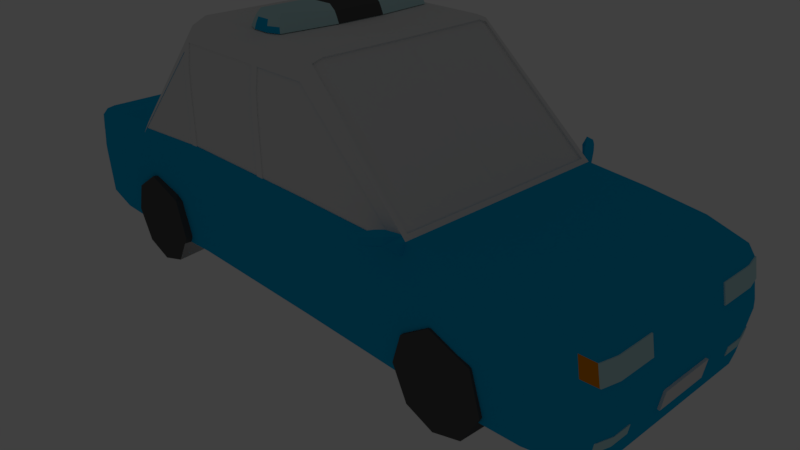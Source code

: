 # Source: police.blend  (saved by Blender 2.79.0; exported with 4.5.12 LTS)
import bpy
from mathutils import Matrix  # noqa: F401  (used for matrix-valued properties, if any)

bpy.ops.wm.read_factory_settings(use_empty=True)
scene = bpy.context.scene
scene.name = 'Scene'

# ---- collections
col_collection_1 = bpy.data.collections.new('Collection 1'); scene.collection.children.link(col_collection_1)

# ---- materials (node trees are filled in below, after node groups)
mat_color_car2_lightblue = bpy.data.materials.new('color_car2_lightblue')
mat_color_car2_lightblue.alpha_threshold = 0.0
mat_color_car2_lightblue.use_transparent_shadow = False
mat_color_car2_lightblue.diffuse_color = (0.0, 0.4499, 0.8, 1.0)
mat_color_car2_lightblue.roughness = 0.5
mat_color_car2_lightblue.line_color = (0.0, 0.0, 0.0, 1.0)
mat_color_car2_frontlight = bpy.data.materials.new('color_car2_frontlight')
mat_color_car2_frontlight.alpha_threshold = 0.0
mat_color_car2_frontlight.use_transparent_shadow = False
mat_color_car2_frontlight.diffuse_color = (0.5206, 0.7771, 0.8, 1.0)
mat_color_car2_frontlight.roughness = 0.5
mat_color_car2_frontlight.specular_intensity = 1.0
mat_color_car2_licenseplate = bpy.data.materials.new('color_car2_licenseplate')
mat_color_car2_licenseplate.alpha_threshold = 0.0
mat_color_car2_licenseplate.use_transparent_shadow = False
mat_color_car2_licenseplate.roughness = 0.5
mat_color_car2_windows = bpy.data.materials.new('color_car2_windows')
mat_color_car2_windows.alpha_threshold = 0.0
mat_color_car2_windows.use_transparent_shadow = False
mat_color_car2_windows.specular_color = (0.1495, 0.2351, 1.0)
mat_color_car2_windows.roughness = 0.5
mat_color_car2_licenseplates = bpy.data.materials.new('color_car2_licenseplates')
mat_color_car2_licenseplates.alpha_threshold = 0.0
mat_color_car2_licenseplates.use_transparent_shadow = False
mat_color_car2_licenseplates.roughness = 0.5
mat_color_car2_backlights = bpy.data.materials.new('color_car2_backlights')
mat_color_car2_backlights.alpha_threshold = 0.0
mat_color_car2_backlights.use_transparent_shadow = False
mat_color_car2_backlights.diffuse_color = (0.8, 0.2534, 0.0, 1.0)
mat_color_car2_backlights.roughness = 0.5
mat_color_car2_policeroof = bpy.data.materials.new('color_car2_policeroof')
mat_color_car2_policeroof.alpha_threshold = 0.0
mat_color_car2_policeroof.use_transparent_shadow = False
mat_color_car2_policeroof.roughness = 0.5
mat_color_car2_policeroof.specular_intensity = 0.5435
mat_police_lights_mid = bpy.data.materials.new('police_lights_mid')
mat_police_lights_mid.alpha_threshold = 0.0
mat_police_lights_mid.use_transparent_shadow = False
mat_police_lights_mid.diffuse_color = (0.09306, 0.09306, 0.09306, 1.0)
mat_police_lights_mid.roughness = 0.5
mat_material_002 = bpy.data.materials.new('Material.002')
mat_material_002.alpha_threshold = 0.0
mat_material_002.use_transparent_shadow = False
mat_material_002.diffuse_color = (0.09306, 0.09306, 0.09306, 1.0)
mat_material_002.roughness = 0.5
mat_material_003 = bpy.data.materials.new('Material.003')
mat_material_003.alpha_threshold = 0.0
mat_material_003.use_transparent_shadow = False
mat_material_003.diffuse_color = (0.09306, 0.09306, 0.09306, 1.0)
mat_material_003.roughness = 0.5
mat_material = bpy.data.materials.new('Material')
mat_material.alpha_threshold = 0.0
mat_material.use_transparent_shadow = False
mat_material.diffuse_color = (0.09306, 0.09306, 0.09306, 1.0)
mat_material.roughness = 0.5
mat_material_001 = bpy.data.materials.new('Material.001')
mat_material_001.alpha_threshold = 0.0
mat_material_001.use_transparent_shadow = False
mat_material_001.diffuse_color = (0.09306, 0.09306, 0.09306, 1.0)
mat_material_001.roughness = 0.5

# ---- material node trees

# ---- world
world_world = bpy.data.worlds.new('World'); scene.world = world_world
world_world.color = (0.05088, 0.05088, 0.05088)
world_world.use_sun_shadow = False
world_world.sun_shadow_jitter_overblur = 0.0
world_world.cycles.sampling_method = 'MANUAL'

# ---- cameras
cam_camera = bpy.data.cameras.new('Camera')
cam_camera.clip_end = 100.0
cam_camera.lens = 35.0
cam_camera.sensor_width = 32.0
cam_camera.sensor_height = 18.0
cam_camera.ortho_scale = 7.314
cam_camera.dof.focus_distance = 0.0
cam_camera.dof.aperture_fstop = 128.0

# ---- lights
light_lamp = bpy.data.lights.new('Lamp', 'POINT')
light_lamp.transmission_factor = 0.0
light_lamp.cutoff_distance = 30.0
light_lamp.energy = 100.0
light_lamp.shadow_buffer_clip_start = 1.001
light_lamp.shadow_soft_size = 0.1
light_lamp.shadow_maximum_resolution = 0.006
light_lamp.use_absolute_resolution = True

# ---- meshes
me_cube = bpy.data.meshes.new('Cube')
me_cube.from_pydata([(-4.012, 1.386, 1.29), (4.241, 1.327, 1.298), (-4.052, 1.436, 0.02532), (4.326, 1.327, 0.03065), (-4.06, 1.256, 1.29), (-3.425, 1.469, 1.382), (-2.664, 1.469, 1.448), (-1.442, 1.371, 2.921), (-0.5667, 1.371, 2.921), (0.6072, 1.371, 2.921), (2.19, 1.452, 1.523), (2.951, 1.467, 1.459), (3.712, 1.425, 1.394), (-4.059, 1.436, 1.201), (-4.077, 1.436, 1.083), (-4.094, 1.436, 0.9641), (-4.111, 1.436, 0.8455), (-4.129, 1.436, 0.7268), (-4.124, 1.436, 0.6204), (-4.109, 1.436, 0.5014), (-4.095, 1.436, 0.3824), (-4.081, 1.436, 0.2634), (-4.066, 1.436, 0.1443), (4.289, 1.109, 1.298), (4.289, 0.8629, 1.298), (4.289, 0.4931, 1.298), (4.324, 1.327, 1.181), (4.346, 1.327, 1.065), (4.369, 1.327, 0.9486), (4.391, 1.327, 0.8323), (4.413, 1.327, 0.7159), (4.418, 1.327, 0.6158), (4.399, 1.327, 0.4988), (4.381, 1.327, 0.3817), (4.363, 1.327, 0.2647), (4.344, 1.327, 0.1477), (-4.1, 0.2806, 0.01215), (-4.1, 0.7014, 0.01215), (-4.1, 0.982, 0.01215), (-4.1, 1.263, 0.01215), (-3.425, 1.543, 0.01434), (3.712, 1.466, 0.0208), (4.373, 1.109, 0.01361), (4.373, 0.5547, 0.01361), (4.372, 1.109, 1.181), (4.372, 0.6163, 1.181), (4.372, 0.3698, 1.181), (4.394, 0.3698, 1.065), (4.417, 1.109, 0.9486), (4.417, 0.6163, 0.9486), (4.417, 0.3698, 0.9486), (4.411, 0.06163, 0.9777), (4.447, 1.109, 0.7934), (4.44, 0.2465, 0.8323), (4.462, 1.109, 0.7159), (4.462, 0.5547, 0.7159), (4.462, 0.06163, 0.7159), (4.464, 1.109, 0.5992), (4.464, 0.5547, 0.5992), (4.464, 0.1233, 0.5992), (4.446, 1.109, 0.4821), (4.446, 0.3698, 0.4821), (4.428, 1.109, 0.365), (4.428, 0.8629, 0.365), (4.428, 0.3698, 0.365), (4.41, 1.109, 0.2478), (4.392, 1.109, 0.1307), (4.41, 0.8629, 0.2478), (4.392, 0.6163, 0.1307), (4.41, 0.3698, 0.2478), (4.392, 0.06163, 0.1307), (-3.425, 1.543, 1.258), (-2.664, 1.543, 1.317), (-1.467, 1.43, 2.727), (-0.2101, 1.43, 2.727), (0.6315, 1.43, 2.727), (2.19, 1.494, 1.386), (2.951, 1.51, 1.328), (3.712, 1.466, 1.269), (-3.425, 1.543, 1.133), (-1.467, 1.466, 2.455), (-0.1077, 1.464, 2.184), (3.712, 1.466, 1.144), (-3.425, 1.543, 1.009), (0.6315, 1.455, 2.455), (3.712, 1.466, 1.02), (-3.425, 1.543, 0.8846), (-1.467, 1.474, 2.097), (-0.1103, 1.455, 2.455), (0.6315, 1.42, 2.727), (3.712, 1.466, 0.8947), (-3.425, 1.543, 0.7603), (-2.664, 1.543, 0.9904), (-0.1114, 1.42, 2.727), (3.712, 1.466, 0.7698), (-3.425, 1.543, 0.636), (0.6315, 1.474, 1.459), (3.712, 1.466, 0.645), (-3.425, 1.543, 0.5117), (-1.467, 1.474, 1.451), (-0.2053, 1.474, 1.456), (3.712, 1.466, 0.5202), (-3.425, 1.543, 0.3873), (-2.664, 1.543, 0.5652), (2.19, 1.494, 0.8894), (2.951, 1.51, 0.8531), (3.712, 1.466, 0.3953), (-3.425, 1.543, 0.263), (0.6315, 1.474, 0.011), (3.712, 1.466, 0.2705), (-3.425, 1.543, 0.1387), (3.712, 1.466, 0.1456), (-4.107, 0.982, 1.201), (-4.107, 1.263, 1.201), (-4.125, 0.4209, 1.083), (-4.125, 0.982, 1.083), (2.141, 1.449, 1.566), (-4.134, 0.1403, 1.023), (-4.142, 0.4209, 0.9641), (-4.134, 0.7014, 1.023), (-4.142, 1.263, 0.9641), (-4.16, 0.2806, 0.8455), (-4.16, 0.7014, 0.8455), (-4.142, 0.982, 0.9641), (-4.16, 1.263, 0.8455), (-4.178, 0.1403, 0.7268), (-4.178, 0.4209, 0.7268), (-4.178, 0.8417, 0.7268), (-4.178, 1.263, 0.7268), (-4.171, 0.1403, 0.6075), (-4.171, 0.4209, 0.6075), (-4.171, 0.8417, 0.6075), (-4.171, 1.263, 0.6075), (-4.157, 0.4209, 0.4884), (-4.153, 0.8417, 0.4587), (-4.157, 1.263, 0.4884), (4.475, 0.3698, 0.4787), (-4.143, 0.982, 0.3694), (-4.143, 1.263, 0.3694), (-4.129, 0.4209, 0.2503), (-4.129, 0.982, 0.2503), (-4.129, 1.263, 0.2503), (-4.114, 0.1403, 0.1312), (-4.114, 0.4209, 0.1312), (-4.114, 0.7014, 0.1312), (-4.11, 1.263, 0.09121), (-2.664, 1.543, 0.00925), (-1.467, 1.474, 0.011), (2.951, 1.51, 0.01748), (3.712, 1.132, 0.0208), (-1.467, 0.7163, 2.999), (-0.5709, 0.2564, 2.999), (0.6315, 0.04477, 2.999), (2.19, 0.6111, 1.523), (-3.425, 1.331, 1.382), (-2.664, 1.313, 1.448), (-1.467, 1.172, 2.999), (-0.5709, 1.172, 2.999), (0.6315, 1.172, 2.999), (2.19, 1.222, 1.523), (2.951, 0.06071, 1.459), (3.712, 1.23, 1.394), (2.042, 1.488, 1.514), (2.125, 1.448, 1.58), (1.961, 1.841, 1.627), (1.945, 1.841, 1.542), (1.872, 1.84, 1.642), (1.837, 1.81, 1.54), (1.985, 1.67, 1.654), (2.051, 1.742, 1.535), (2.047, 1.743, 1.62), (1.944, 1.68, 1.463), (1.997, 1.592, 1.453), (2.1, 1.656, 1.61), (2.102, 1.659, 1.526), (2.04, 1.58, 1.644), (4.339, 1.328, 1.184), (4.361, 1.328, 1.068), (4.384, 1.328, 0.9515), (4.387, 1.111, 1.184), (4.387, 0.6174, 1.184), (4.417, 1.11, 1.029), (4.432, 1.11, 0.9515), (4.432, 0.6174, 0.9515), (-4.067, 1.437, 1.202), (-4.085, 1.437, 1.084), (-4.102, 1.437, 0.9653), (-4.115, 1.264, 1.202), (-4.133, 1.264, 1.084), (-4.115, 0.9831, 1.202), (-4.151, 1.264, 0.9653), (-4.151, 0.9831, 0.9653), (2.145, 0.6104, 1.566), (2.143, 1.221, 1.567), (0.6162, 1.298, 2.95), (2.19, 1.383, 1.523), (2.142, 1.381, 1.566), (0.6907, 1.174, 2.943), (0.6735, 1.301, 2.898), (0.6632, 1.374, 2.871), (0.6935, 0.3914, 2.94), (0.6921, 0.7827, 2.941), (2.127, 0.6097, 1.548), (0.6778, -0.0006648, 2.92), (0.6736, 1.173, 2.924), (2.126, 1.22, 1.549), (0.6757, 0.5864, 2.922), (2.129, -0.0006649, 1.547), (2.125, 1.38, 1.548), (0.6564, 1.3, 2.879), (-1.52, 0.7841, 2.93), (-1.493, 1.375, 2.859), (-1.518, 1.176, 2.933), (-2.618, 1.465, 1.504), (-2.619, 1.259, 1.506), (-2.619, 0.7695, 1.507), (-1.449, 1.312, 2.944), (-1.5, 1.316, 2.881), (-2.664, 1.414, 1.448), (-2.618, 1.41, 1.505), (-2.602, -0.0005512, 1.495), (-1.505, 0.5875, 2.916), (-2.602, 0.7689, 1.494), (-1.508, -0.0005674, 2.911), (-2.603, 1.259, 1.493), (-1.501, 1.175, 2.92), (-1.484, 1.316, 2.868), (-2.602, 1.41, 1.492), (-2.536, 1.536, 1.323), (-1.556, 1.479, 1.448), (-2.448, 1.531, 1.416), (-2.585, 1.536, 1.411), (1.675, 1.487, 1.46), (1.918, 1.49, 1.46), (-1.558, 1.479, 2.359), (-1.573, 1.44, 2.602), (-1.558, 1.479, 1.968), (-0.2083, 1.474, 2.184), (-0.2093, 1.466, 2.455), (-0.1077, 1.474, 2.184), (-0.1103, 1.466, 2.455), (-0.1114, 1.43, 2.727), (-0.1008, 1.474, 1.456), (-2.448, 1.524, 1.415), (-2.585, 1.529, 1.41), (-1.559, 1.473, 2.358), (-1.573, 1.434, 2.602), (-1.557, 1.473, 1.448), (-1.467, 1.42, 2.727), (-0.2101, 1.42, 2.727), (-1.467, 1.455, 2.455), (-0.2093, 1.455, 2.455), (-1.467, 1.464, 2.183), (-0.2083, 1.464, 2.183), (-0.2053, 1.464, 1.456), (-1.467, 1.464, 1.451), (0.6315, 1.464, 2.184), (-0.1008, 1.464, 1.456), (0.6315, 1.464, 1.459), (2.042, 1.478, 1.513), (1.684, 1.477, 1.46), (1.917, 1.48, 1.46), (4.389, 1.327, 0.3812), (4.371, 1.327, 0.2642), (4.436, 1.11, 0.3645), (4.436, 0.8633, 0.3645), (4.418, 1.11, 0.2473), (4.418, 0.8633, 0.2473), (-4.172, 0.4209, 0.4866), (-4.158, 0.1403, 0.3675), (-4.144, 0.1403, 0.2484), (-4.144, 0.4209, 0.2484), (4.457, 0.3698, 0.3616), (4.457, 0.1233, 0.3616), (4.439, 0.3698, 0.2445), (-4.012, -1.386, 1.29), (4.241, -1.327, 1.298), (-4.052, -1.436, 0.02532), (4.326, -1.327, 0.03065), (-4.06, -1.256, 1.29), (-3.425, -1.469, 1.382), (-2.664, -1.469, 1.448), (-1.442, -1.371, 2.921), (-0.5667, -1.371, 2.921), (0.6072, -1.371, 2.921), (2.19, -1.452, 1.523), (2.951, -1.467, 1.459), (3.712, -1.425, 1.394), (-4.059, -1.436, 1.201), (-4.077, -1.436, 1.083), (-4.094, -1.436, 0.9641), (-4.111, -1.436, 0.8455), (-4.129, -1.436, 0.7268), (-4.124, -1.436, 0.6204), (-4.109, -1.436, 0.5014), (-4.095, -1.436, 0.3824), (-4.081, -1.436, 0.2634), (-4.066, -1.436, 0.1443), (4.289, -1.109, 1.298), (4.289, -0.7396, 1.298), (4.289, -0.2003, 1.298), (4.324, -1.327, 1.181), (4.346, -1.327, 1.065), (4.369, -1.327, 0.9486), (4.391, -1.327, 0.8323), (4.413, -1.327, 0.7159), (4.418, -1.327, 0.6158), (4.399, -1.327, 0.4988), (4.381, -1.327, 0.3817), (4.363, -1.327, 0.2647), (4.344, -1.327, 0.1477), (-4.1, -0.2806, 0.01215), (-4.1, -0.7014, 0.01215), (-4.1, -0.982, 0.01215), (-4.1, -1.263, 0.01215), (-3.425, -1.543, 0.01434), (3.712, -1.466, 0.0208), (4.373, -1.109, 0.01361), (4.373, -0.5547, 0.01361), (4.373, -0.03082, 0.01361), (4.372, -1.109, 1.181), (4.372, -0.6163, 1.181), (4.372, -0.3698, 1.181), (4.372, -0.03082, 1.181), (4.394, -0.3698, 1.065), (4.417, -1.109, 0.9486), (4.417, -0.6163, 0.9486), (4.406, -0.1233, 1.007), (4.447, -1.109, 0.7934), (4.44, -0.3698, 0.8323), (4.44, -0.1233, 0.8323), (4.462, -1.109, 0.7159), (4.462, -0.678, 0.7159), (4.462, -0.1233, 0.7159), (4.464, -1.109, 0.5992), (4.464, -0.8629, 0.5992), (4.464, -0.6163, 0.5992), (4.464, -0.3698, 0.5992), (4.464, -0.1233, 0.5992), (4.44, -1.109, 0.4428), (4.446, -0.3698, 0.4821), (4.428, -1.109, 0.365), (4.428, -0.8629, 0.365), (4.428, -0.3698, 0.365), (4.41, -1.109, 0.2478), (4.392, -1.109, 0.1307), (4.41, -0.8629, 0.2478), (4.41, -0.3698, 0.2478), (-3.425, -1.543, 1.258), (-2.664, -1.543, 1.317), (-1.467, -1.43, 2.727), (-0.2101, -1.43, 2.727), (0.6315, -1.43, 2.727), (2.19, -1.494, 1.386), (2.951, -1.51, 1.328), (3.712, -1.466, 1.269), (-3.425, -1.543, 1.133), (-1.467, -1.466, 2.455), (-0.1077, -1.464, 2.184), (3.712, -1.466, 1.144), (-3.425, -1.543, 1.009), (-1.467, -1.474, 2.184), (0.6315, -1.455, 2.455), (3.712, -1.466, 1.02), (-3.425, -1.543, 0.8846), (-1.467, -1.474, 1.912), (-0.1103, -1.455, 2.455), (0.6315, -1.42, 2.727), (3.712, -1.466, 0.8947), (-3.425, -1.543, 0.7603), (-2.664, -1.543, 0.9904), (-0.1114, -1.42, 2.727), (3.712, -1.466, 0.7698), (-3.425, -1.543, 0.636), (-0.2053, -1.474, 1.456), (3.712, -1.466, 0.645), (-3.425, -1.543, 0.5117), (-0.1008, -1.474, 1.456), (3.712, -1.466, 0.5202), (-3.425, -1.543, 0.3873), (0.6315, -1.474, 1.459), (2.19, -1.494, 0.8894), (2.951, -1.51, 0.8531), (3.712, -1.466, 0.3953), (-3.425, -1.543, 0.263), (-1.467, -1.474, 1.451), (3.712, -1.466, 0.2705), (-3.425, -1.543, 0.1387), (3.712, -1.466, 0.1456), (-4.107, -0.982, 1.201), (-4.107, -1.263, 1.201), (-4.125, -0.2806, 1.083), (-4.125, -0.7014, 1.083), (-4.125, -0.982, 1.083), (2.141, -1.449, 1.566), (-4.142, -0.4209, 0.9641), (-4.142, -0.982, 0.9641), (-4.142, -1.263, 0.9641), (-4.151, -0.1403, 0.9048), (-4.16, -0.4209, 0.8455), (-4.16, -0.8417, 0.8455), (-4.16, -1.263, 0.8455), (-4.178, -0.1403, 0.7268), (-4.178, -0.4209, 0.7268), (-4.178, -0.8417, 0.7268), (-4.178, -1.263, 0.7268), (-4.171, -0.1403, 0.6075), (-4.171, -0.4209, 0.6075), (-4.171, -0.8417, 0.6075), (-4.171, -1.263, 0.6075), (-4.157, -0.4209, 0.4884), (-4.157, -1.263, 0.4884), (4.475, -0.3698, 0.4787), (-4.153, -0.8417, 0.4587), (-4.143, -0.982, 0.3694), (-4.143, -1.263, 0.3694), (-4.129, -0.1403, 0.2503), (-4.129, -0.4209, 0.2503), (-4.129, -0.982, 0.2503), (-4.129, -1.263, 0.2503), (-4.114, -0.1403, 0.1312), (-4.114, -0.4209, 0.1312), (-4.114, -0.7014, 0.1312), (-4.114, -0.982, 0.1312), (-4.114, -1.263, 0.1312), (-3.425, -1.356, 0.01434), (-1.467, -1.474, 0.011), (2.19, -1.494, 0.01574), (2.19, -0.2207, 1.523), (-2.664, -0.2543, 1.448), (3.712, -0.228, 1.394), (-3.425, -1.331, 1.382), (-2.664, -1.263, 1.448), (-1.467, -1.172, 2.999), (0.6315, -1.172, 2.999), (2.19, -1.276, 1.523), (3.712, -1.132, 1.394), (2.042, -1.488, 1.514), (2.125, -1.448, 1.58), (1.961, -1.841, 1.627), (1.945, -1.841, 1.542), (1.872, -1.84, 1.642), (1.837, -1.81, 1.54), (1.985, -1.67, 1.654), (2.051, -1.742, 1.535), (2.047, -1.743, 1.62), (1.944, -1.68, 1.463), (1.997, -1.592, 1.453), (2.1, -1.656, 1.61), (2.102, -1.659, 1.526), (2.04, -1.58, 1.644), (-4.06, -0.1832, 1.29), (-4.1, 0.0, 0.01215), (4.394, 0.0, 1.065), (4.44, 0.0, 0.8323), (4.464, 0.0, 0.5992), (4.446, 0.0, 0.4821), (4.428, 0.0, 0.365), (4.41, 0.0, 0.2478), (-4.107, 0.1929, 1.201), (-4.134, 0.0, 1.023), (-4.16, 0.0, 0.8455), (-4.178, 0.0, 0.7268), (-4.171, 0.0, 0.6075), (-4.157, 0.0, 0.4884), (-4.143, 0.0, 0.3694), (-4.129, 0.0, 0.2503), (-4.114, 0.0, 0.1312), (-3.425, 1.356, 0.01434), (-2.664, -1.543, 0.00925), (0.6315, -1.474, 0.011), (2.19, 1.494, 0.01574), (2.951, -1.51, 0.01748), (3.712, -1.243, 0.0208), (4.339, -1.328, 1.184), (4.361, -1.328, 1.068), (4.384, -1.328, 0.9515), (4.387, -1.111, 1.184), (4.387, -0.6174, 1.184), (4.417, -1.11, 1.029), (4.432, -1.11, 0.9515), (4.432, -0.6174, 0.9515), (-4.067, -1.437, 1.202), (-4.085, -1.437, 1.084), (-4.102, -1.437, 0.9653), (-4.115, -1.264, 1.202), (-4.133, -1.264, 1.084), (-4.115, -0.9831, 1.202), (-4.151, -1.264, 0.9653), (-4.151, -0.9831, 0.9653), (2.145, -0.6104, 1.566), (2.143, -1.221, 1.567), (2.146, -2.184e-12, 1.565), (0.6162, -1.298, 2.95), (2.19, -1.383, 1.523), (2.142, -1.381, 1.566), (0.6907, -1.174, 2.943), (0.6735, -1.301, 2.898), (0.6949, 4.061e-12, 2.939), (0.6632, -1.374, 2.871), (0.6928, -0.587, 2.941), (2.127, -0.6097, 1.548), (0.6778, 0.0006648, 2.92), (0.6736, -1.173, 2.924), (2.126, -1.22, 1.549), (0.6757, -0.5864, 2.922), (2.129, 0.0006649, 1.547), (2.125, -1.38, 1.548), (0.6564, -1.3, 2.879), (-1.52, -0.7841, 2.93), (-1.493, -1.375, 2.859), (-1.525, 8.889e-12, 2.924), (-1.518, -1.176, 2.933), (-2.618, -8.251e-12, 1.508), (-2.618, -1.465, 1.504), (-2.619, -1.259, 1.506), (-2.619, -0.5596, 1.507), (-1.449, -1.312, 2.944), (-1.5, -1.316, 2.881), (-2.664, -1.414, 1.448), (-2.618, -1.41, 1.505), (-2.602, 0.0005512, 1.495), (-1.505, -0.5875, 2.916), (-2.602, -0.7689, 1.494), (-1.508, 0.0005674, 2.911), (-2.603, -1.259, 1.493), (-1.501, -1.175, 2.92), (-1.484, -1.316, 2.868), (-2.602, -1.41, 1.492), (-2.578, -1.538, 1.321), (-1.556, -1.479, 1.448), (-2.164, -1.514, 1.426), (-2.448, -1.531, 1.416), (-2.585, -1.536, 1.411), (1.674, -1.487, 1.46), (1.918, -1.49, 1.46), (-1.558, -1.479, 2.359), (-1.573, -1.44, 2.602), (-1.558, -1.479, 2.272), (-0.2083, -1.474, 2.184), (-0.2093, -1.466, 2.455), (-0.1077, -1.474, 2.184), (-0.1103, -1.466, 2.455), (-0.1114, -1.43, 2.727), (-2.448, -1.524, 1.415), (-2.164, -1.508, 1.426), (-1.557, -1.473, 1.448), (-2.585, -1.529, 1.41), (-1.559, -1.473, 2.358), (-1.573, -1.434, 2.602), (-1.467, -1.42, 2.727), (-0.2101, -1.42, 2.727), (-1.467, -1.455, 2.455), (-0.2093, -1.455, 2.455), (-1.467, -1.464, 2.183), (-0.2083, -1.464, 2.183), (-1.467, -1.464, 1.451), (-0.2053, -1.464, 1.456), (0.6315, -1.464, 2.184), (-0.1008, -1.464, 1.456), (0.6315, -1.464, 1.459), (2.042, -1.478, 1.513), (1.684, -1.477, 1.46), (1.917, -1.48, 1.46), (4.389, -1.327, 0.3812), (4.371, -1.327, 0.2642), (4.436, -1.11, 0.3645), (4.436, -0.8633, 0.3645), (4.418, -1.11, 0.2473), (4.418, -0.8633, 0.2473), (-4.172, 0.0, 0.4866), (-4.172, -0.4209, 0.4866), (-4.158, 0.0, 0.3675), (-4.158, -0.1403, 0.3675), (-4.144, 0.0, 0.2484), (-4.144, -0.4209, 0.2484), (4.457, -0.3698, 0.3616), (4.457, -0.1233, 0.3616), (4.439, -0.3698, 0.2445), (4.475, 0.0, 0.4787), (4.457, 0.0, 0.3616), (4.439, 0.0, 0.2445), (4.134, 1.37, 1.209), (4.149, 1.37, 1.09), (4.164, 1.37, 0.9707), (4.187, -1.365, 0.9683), (4.148, -1.367, 1.207), (4.167, -1.366, 1.087), (-0.662, -1.088, 3.009), (-0.585, -1.0, 3.209), (-0.662, 1.088, 3.009), (-0.585, 1.0, 3.209), (-0.1342, -1.088, 3.009), (-0.2112, -1.0, 3.209), (-0.1342, 1.088, 3.009), (-0.2112, 1.0, 3.209), (-0.7338, 0.3333, 3.009), (-0.7338, -0.3333, 3.009), (-0.6386, -1.072, 3.076), (-0.6103, -1.048, 3.143), (-0.585, -0.3333, 3.209), (-0.585, 0.3333, 3.209), (-0.6103, 1.048, 3.143), (-0.6386, 1.072, 3.076), (-0.2862, 1.152, 3.009), (-0.51, 1.152, 3.009), (-0.4604, 1.0, 3.209), (-0.3358, 1.0, 3.209), (-0.1859, 1.048, 3.143), (-0.1576, 1.072, 3.076), (-0.06237, -0.3333, 3.009), (-0.06237, 0.3333, 3.009), (-0.2112, 0.3333, 3.209), (-0.2112, -0.3333, 3.209), (-0.1859, -1.048, 3.143), (-0.1576, -1.072, 3.076), (-0.51, -1.152, 3.009), (-0.2862, -1.152, 3.009), (-0.3358, -1.0, 3.209), (-0.4604, -1.0, 3.209), (-0.3358, 0.3333, 3.209), (-0.3358, -0.3333, 3.209), (-0.4604, 0.3333, 3.209), (-0.4604, -0.3333, 3.209), (-0.4881, 0.3333, 3.009), (-0.4881, -0.3333, 3.009), (-0.3081, 0.3333, 3.009), (-0.3081, -0.3333, 3.009), (-0.2961, -1.135, 3.076), (-0.5001, -1.135, 3.076), (-0.3081, -1.109, 3.143), (-0.4881, -1.109, 3.143), (-0.09213, 0.3333, 3.076), (-0.09213, -0.3333, 3.076), (-0.1282, 0.3333, 3.143), (-0.1282, -0.3333, 3.143), (-0.5001, 1.135, 3.076), (-0.2961, 1.135, 3.076), (-0.4881, 1.109, 3.143), (-0.3081, 1.109, 3.143), (-0.7041, -0.3333, 3.076), (-0.7041, 0.3333, 3.076), (-0.668, -0.3333, 3.143), (-0.668, 0.3333, 3.143)], [], [(44, 24, 23), (44, 180, 45), (49, 183, 182), (50, 51, 47), (52, 49, 48), (53, 51, 50), (55, 49, 52), (55, 53, 49), (61, 59, 58), (66, 67, 65), (43, 68, 67), (43, 69, 68), (72, 92, 228), (73, 248, 74), (232, 260, 258), (108, 104, 96), (103, 147, 99), (147, 242, 100), (40, 146, 110), (148, 41, 111), (118, 119, 114), (121, 118, 117), (122, 123, 119), (127, 123, 122), (133, 130, 129), (139, 134, 133), (140, 145, 141), (36, 143, 142), (146, 40, 468), (468, 36, 452), (36, 468, 37), (468, 38, 37), (468, 39, 38), (469, 147, 146), (470, 147, 426), (472, 473, 148), (430, 25, 300), (161, 23, 24), (429, 215, 513), (150, 151, 433), (160, 161, 430), (4, 154, 451), (155, 214, 215), (219, 214, 155, 218), (197, 158, 194, 198), (165, 164, 166, 167), (69, 70, 458), (1, 23, 161, 12), (56, 454, 53), (181, 180, 179), (49, 180, 183), (115, 189, 112), (116, 10, 195, 196), (511, 150, 433), (511, 221, 210), (233, 232, 104), (256, 84, 88), (256, 258, 260), (257, 256, 81), (270, 271, 269), (274, 273, 272), (299, 320, 298), (326, 478, 321), (478, 320, 321), (324, 327, 326), (326, 328, 325), (326, 332, 328), (329, 332, 326), (335, 339, 334), (337, 340, 336), (338, 340, 337), (340, 342, 339), (346, 345, 344), (347, 318, 346), (347, 319, 318), (283, 351, 350), (353, 285, 286, 354), (349, 529, 370), (356, 370, 360), (360, 370, 364), (554, 365, 361), (364, 370, 369), (380, 560, 534), (373, 469, 376), (377, 426, 374), (376, 469, 379), (380, 470, 377), (379, 469, 384), (384, 469, 387), (469, 315, 387), (389, 391, 459), (393, 396, 392), (398, 461, 460), (407, 410, 406), (575, 417, 416), (421, 311, 420), (315, 469, 425), (472, 316, 473), (311, 468, 452), (313, 425, 312), (314, 425, 313), (425, 469, 468), (473, 318, 319), (473, 317, 318), (428, 160, 435), (431, 279, 451), (429, 515, 432), (283, 282, 517), (287, 286, 160, 436), (70, 319, 347), (478, 479, 477), (325, 480, 326), (487, 393, 389), (435, 491, 490), (428, 490, 492), (509, 433, 512), (511, 433, 509), (522, 511, 509), (516, 523, 515), (531, 530, 529), (534, 381, 380), (530, 546, 538), (555, 556, 554), (555, 557, 556), (558, 560, 358), (560, 559, 358), (577, 578, 576), (3, 41, 149, 42), (2, 22, 145, 39), (3, 35, 111, 41), (23, 1, 26, 44), (25, 24, 44, 45), (300, 25, 46, 323), (25, 45, 46), (176, 179, 44, 26), (178, 28, 48, 182), (46, 45, 49, 47), (49, 45, 180), (323, 46, 47, 51), (178, 177, 27, 28), (48, 28, 29, 52), (49, 50, 47), (52, 29, 30, 54), (49, 53, 50), (54, 30, 31, 57), (54, 55, 52), (55, 56, 53), (55, 54, 57, 58), (56, 55, 58, 59), (57, 31, 32, 60), (58, 57, 60, 61), (60, 32, 33, 62), (61, 60, 62, 63), (274, 69, 458, 581), (63, 64, 61), (267, 67, 63, 265), (263, 34, 65, 266), (64, 63, 67, 69), (65, 34, 35, 66), (66, 35, 3, 42), (67, 68, 69), (67, 66, 42, 43), (70, 69, 43, 319), (1, 12, 78, 582, 26), (26, 582, 583, 27), (27, 583, 584, 28), (28, 584, 85, 90, 29), (29, 90, 94, 30), (30, 94, 97, 31), (32, 31, 97, 101), (33, 32, 101, 106), (34, 33, 106, 109), (35, 34, 109, 111), (71, 5, 0, 13), (72, 6, 5, 71), (231, 235, 73, 7, 211, 213, 6, 72), (74, 8, 7, 73), (9, 8, 241, 75), (74, 241, 8), (163, 199, 9, 75, 162), (11, 10, 76, 77), (12, 11, 77, 78), (79, 71, 13, 14), (92, 72, 71, 79), (252, 87, 99, 255), (81, 239, 242, 257), (261, 260, 232, 233), (77, 76, 104, 105), (78, 77, 105, 82), (83, 79, 14, 15), (250, 248, 73, 80), (79, 83, 92), (92, 230, 228), (251, 253, 237, 238), (254, 255, 99, 100), (88, 93, 241, 240), (86, 83, 15, 16), (105, 85, 82), (253, 254, 100, 237), (83, 86, 92), (92, 229, 230), (258, 257, 242, 96), (91, 86, 16, 17), (105, 90, 85), (95, 91, 17, 18), (86, 91, 92), (96, 232, 258), (105, 94, 90), (103, 92, 91, 95), (229, 92, 103, 99), (250, 80, 87, 252), (261, 233, 162, 259), (74, 248, 249), (95, 18, 19, 98), (105, 97, 94), (98, 19, 20, 102), (95, 98, 103), (242, 108, 96), (105, 101, 97), (102, 20, 21, 107), (98, 102, 103), (99, 147, 100), (105, 106, 101), (146, 103, 102, 107), (105, 104, 471, 148), (103, 146, 147), (147, 108, 242), (108, 471, 104), (106, 105, 148, 109), (107, 21, 22, 110), (110, 22, 2, 40), (107, 110, 146), (148, 111, 109), (0, 4, 113, 13), (186, 190, 120, 15), (189, 187, 113, 112), (16, 15, 120, 124), (17, 16, 124, 128), (18, 17, 128, 132), (19, 18, 132, 135), (20, 19, 135, 138), (21, 20, 138, 141), (22, 21, 141, 145), (4, 451, 112, 113), (459, 112, 451), (112, 459, 114, 119), (460, 117, 459), (117, 114, 459), (185, 14, 13, 184), (119, 115, 112), (189, 115, 123, 191), (117, 118, 114), (119, 123, 115), (117, 460, 461, 121), (119, 118, 121, 122), (121, 461, 462, 125), (123, 124, 120), (122, 121, 126, 127), (125, 126, 121), (128, 124, 123, 127), (125, 462, 463, 129), (126, 125, 129, 130), (127, 126, 130, 131), (128, 127, 131, 132), (129, 463, 464, 133), (131, 130, 133, 134), (132, 131, 134, 135), (268, 133, 464, 570), (135, 134, 137, 138), (137, 134, 139, 140), (139, 271, 270), (133, 268, 271), (138, 137, 140, 141), (142, 139, 466, 467), (140, 139, 144, 145), (139, 142, 143), (143, 144, 139), (142, 467, 452, 36), (144, 143, 36, 37), (145, 144, 37, 38), (2, 39, 468, 40), (38, 39, 145), (42, 149, 473, 43), (148, 149, 41), (469, 146, 468), (469, 426, 147), (470, 108, 147), (471, 472, 148), (148, 473, 149), (473, 319, 43), (24, 25, 430, 161), (151, 150, 156, 157), (451, 154, 431), (431, 154, 429), (152, 200, 498), (428, 153, 160), (152, 201, 200), (154, 155, 429), (429, 155, 215), (158, 152, 151, 157), (201, 152, 158, 197), (154, 4, 0, 5), (153, 159, 160), (154, 5, 6, 218, 155), (8, 157, 156, 216, 7), (157, 8, 9, 194, 158), (11, 160, 159, 195, 10), (12, 161, 160, 11), (116, 163, 173, 174, 10), (175, 173, 163, 162), (172, 175, 162, 76), (174, 172, 76, 10), (164, 170, 168, 166), (165, 169, 170, 164), (167, 166, 168, 171), (165, 167, 171, 169), (168, 170, 173, 175), (169, 174, 173, 170), (168, 175, 172, 171), (171, 172, 174, 169), (274, 272, 64, 69), (455, 59, 61, 456), (179, 176, 177, 181), (59, 455, 56), (53, 454, 51), (51, 453, 323), (181, 177, 178, 182), (180, 181, 182, 183), (177, 176, 26, 27), (48, 49, 182), (44, 179, 180), (185, 184, 187, 188), (186, 185, 188, 190), (188, 189, 191, 190), (189, 188, 187), (191, 123, 120, 190), (186, 15, 14, 185), (184, 13, 113, 187), (159, 193, 196, 195), (153, 192, 193, 159), (428, 492, 192, 153), (196, 198, 199, 163, 116), (205, 204, 209, 208), (9, 199, 198, 194), (200, 201, 206), (205, 193, 192, 202), (206, 203, 498, 200), (208, 196, 193, 205), (202, 206, 204, 205), (207, 203, 206, 202), (202, 192, 492, 207), (204, 197, 198, 209), (204, 206, 201, 197), (208, 209, 198, 196), (156, 150, 210, 212), (216, 156, 212, 217), (511, 210, 150), (224, 222, 215, 214), (225, 226, 217, 212), (7, 216, 217, 211), (511, 223, 221), (211, 217, 219, 213), (213, 219, 218, 6), (225, 221, 222, 224), (221, 223, 220, 222), (226, 225, 224, 227), (227, 224, 214, 219), (225, 212, 210, 221), (222, 220, 513, 215), (227, 219, 217, 226), (231, 72, 228, 230), (244, 246, 235, 231), (87, 80, 234, 236), (232, 96, 104), (80, 73, 235, 234), (99, 87, 236, 229), (239, 237, 100, 242), (240, 238, 237, 239), (241, 74, 238, 240), (259, 162, 75, 89), (89, 75, 241, 93), (81, 88, 240, 239), (76, 162, 233, 104), (243, 247, 245), (245, 246, 244, 243), (243, 244, 231, 230), (229, 236, 247), (245, 247, 236, 234), (243, 230, 229, 247), (245, 234, 235, 246), (249, 248, 250, 251), (251, 250, 252, 253), (253, 252, 255, 254), (251, 238, 74, 249), (89, 93, 88, 84), (259, 89, 84, 261), (260, 261, 84, 256), (264, 262, 263, 266), (81, 256, 88), (257, 258, 256), (265, 264, 266, 267), (265, 63, 62, 264), (267, 266, 65, 67), (262, 264, 62, 33), (263, 262, 33, 34), (268, 570, 572, 269), (269, 572, 574, 270), (269, 271, 268), (574, 466, 139, 270), (139, 133, 271), (580, 273, 274, 581), (272, 273, 136), (579, 136, 273, 580), (579, 456, 61, 136), (272, 136, 61, 64), (276, 287, 436, 298), (278, 317, 473, 316), (277, 314, 424, 297), (278, 316, 388, 310), (301, 276, 298, 320), (322, 321, 299, 300), (299, 321, 320), (474, 301, 320, 477), (300, 323, 322), (325, 303, 476, 480), (326, 321, 322, 324), (324, 322, 323, 327), (476, 303, 302, 475), (304, 303, 325, 328), (326, 480, 481), (329, 326, 327, 330), (305, 304, 328, 331), (332, 329, 330, 333), (328, 332, 331), (306, 305, 331, 334), (334, 331, 332, 335), (337, 332, 333, 338), (332, 336, 335), (332, 337, 336), (307, 306, 334, 339), (339, 335, 336, 340), (308, 307, 339, 341), (458, 347, 578, 581), (339, 342, 341), (340, 343, 342), (342, 346, 569, 567), (344, 309, 565, 568), (346, 342, 343, 347), (310, 309, 344, 345), (278, 310, 345, 317), (317, 345, 346, 318), (355, 287, 276, 301, 586), (359, 355, 586, 587), (363, 359, 587, 585), (368, 363, 585, 303, 304), (372, 368, 304, 305), (375, 372, 305, 306), (307, 378, 375, 306), (308, 383, 378, 307), (309, 386, 383, 308), (310, 388, 386, 309), (348, 288, 275, 280), (349, 348, 280, 281), (543, 283, 284, 352), (281, 514, 510, 282, 350, 537, 533, 349), (282, 283, 350), (351, 283, 543), (499, 438, 437, 352, 284), (354, 286, 287, 355), (356, 289, 288, 348), (370, 356, 348, 349), (385, 365, 554, 556), (377, 541, 358, 559), (563, 535, 534, 562), (381, 353, 354, 382), (382, 354, 355, 359), (360, 290, 289, 356), (552, 357, 350, 550), (553, 540, 539, 555), (557, 374, 385, 556), (366, 542, 543, 371), (364, 291, 290, 360), (359, 363, 382), (555, 539, 374, 557), (529, 530, 370), (560, 380, 377, 559), (534, 560, 562), (369, 292, 291, 364), (363, 368, 382), (373, 293, 292, 369), (368, 372, 382), (469, 373, 369, 370), (469, 370, 530, 385), (361, 357, 552, 554), (350, 351, 551, 550), (437, 535, 563, 561), (294, 293, 373, 376), (372, 375, 382), (295, 294, 376, 379), (374, 426, 385), (375, 378, 382), (296, 295, 379, 384), (377, 470, 426), (378, 383, 382), (470, 380, 381, 427), (427, 381, 382, 472), (472, 382, 383, 386), (297, 296, 384, 387), (277, 297, 387, 315), (469, 385, 426), (386, 388, 472), (390, 279, 275, 288), (472, 388, 316), (484, 290, 397, 488), (487, 389, 390, 485), (291, 401, 397, 290), (292, 405, 401, 291), (293, 409, 405, 292), (294, 411, 409, 293), (295, 415, 411, 294), (296, 419, 415, 295), (297, 424, 419, 296), (389, 451, 279, 390), (451, 389, 459), (288, 289, 483, 482), (459, 391, 460), (389, 392, 391), (389, 393, 392), (395, 391, 392, 396), (391, 398, 460), (391, 395, 398), (396, 393, 487, 489), (399, 395, 396, 400), (395, 399, 398), (400, 396, 397, 401), (462, 461, 398, 402), (402, 398, 399, 403), (403, 399, 400, 404), (405, 404, 400, 401), (463, 462, 402, 406), (406, 402, 403, 407), (407, 403, 404, 408), (408, 404, 405, 409), (464, 463, 406, 410), (410, 407, 408, 413), (413, 408, 409, 411), (572, 465, 464, 570), (464, 410, 571, 570), (414, 413, 411, 415), (417, 413, 414, 418), (410, 413, 417), (418, 414, 415, 419), (420, 467, 466, 416), (421, 420, 416, 417), (422, 417, 418, 423), (417, 422, 421), (424, 423, 418, 419), (452, 467, 420, 311), (311, 421, 422, 312), (312, 422, 423, 313), (313, 423, 424, 314), (425, 314, 277, 315), (471, 108, 470, 427), (311, 425, 468), (311, 312, 425), (298, 436, 430, 299), (471, 427, 472), (430, 300, 299), (434, 433, 151, 152), (429, 513, 516), (498, 500, 152), (429, 516, 515), (429, 432, 431), (434, 152, 500, 496), (275, 279, 431, 280), (160, 430, 436), (519, 281, 280, 431, 432), (520, 519, 432, 515), (433, 283, 517), (493, 284, 283, 433, 434), (493, 434, 496, 497), (160, 286, 285, 494, 435), (438, 394, 285, 449, 448), (441, 439, 440, 442), (450, 437, 438, 448), (447, 353, 437, 450), (449, 285, 353, 447), (443, 445, 439, 441), (445, 444, 440, 439), (442, 446, 443, 441), (440, 444, 446, 442), (443, 450, 448, 445), (448, 449, 444, 445), (447, 450, 443, 446), (449, 447, 446, 444), (456, 457, 580, 579), (347, 458, 70), (578, 347, 343, 576), (340, 338, 455, 456), (338, 333, 56, 455), (333, 330, 454, 56), (330, 327, 51, 454), (475, 474, 477, 479), (453, 51, 327), (323, 453, 327), (476, 475, 479, 480), (480, 479, 478, 481), (475, 302, 301, 474), (326, 481, 478), (478, 477, 320), (483, 486, 485, 482), (484, 488, 486, 483), (489, 487, 486, 488), (485, 486, 487), (397, 396, 489, 488), (289, 290, 484, 483), (390, 288, 482, 485), (495, 491, 435, 494), (428, 435, 490), (438, 499, 497, 495, 394), (394, 495, 494, 285), (508, 503, 504, 507), (497, 499, 284, 493), (490, 491, 504, 501), (505, 500, 498, 502), (491, 495, 507, 504), (503, 505, 501, 504), (505, 502, 506, 501), (492, 490, 501, 506), (497, 496, 503, 508), (503, 496, 500, 505), (507, 495, 497, 508), (517, 518, 512, 433), (526, 512, 518, 527), (515, 523, 525), (518, 517, 282, 510), (522, 524, 511), (520, 518, 510, 514), (519, 520, 514, 281), (526, 525, 523, 522), (522, 523, 521, 524), (527, 528, 525, 526), (528, 520, 515, 525), (509, 512, 526, 522), (523, 516, 513, 521), (518, 520, 528, 527), (533, 532, 529, 349), (531, 532, 544, 545), (532, 531, 529), (547, 533, 537, 549), (361, 538, 536, 357), (535, 381, 534), (538, 361, 365), (357, 536, 537, 350), (385, 530, 538, 365), (374, 539, 541, 377), (539, 540, 542, 541), (540, 351, 543, 542), (352, 437, 561, 367), (543, 352, 367, 371), (358, 541, 542, 366), (545, 544, 548, 546), (535, 437, 353, 381), (548, 544, 547, 549), (544, 532, 533, 547), (548, 536, 538, 546), (530, 531, 545, 546), (537, 536, 548, 549), (552, 550, 551, 553), (554, 552, 553, 555), (351, 540, 553, 551), (366, 371, 367, 362), (362, 367, 561, 563), (358, 366, 362, 558), (562, 558, 362, 563), (565, 564, 566, 568), (558, 562, 560), (568, 566, 567, 569), (341, 342, 567, 566), (569, 346, 344, 568), (564, 308, 341, 566), (565, 309, 308, 564), (572, 570, 571, 573), (574, 572, 573, 575), (571, 410, 417, 575), (573, 571, 575), (416, 466, 574, 575), (466, 465, 572, 574), (578, 577, 580, 581), (412, 577, 576), (577, 412, 579, 580), (340, 456, 579, 412), (457, 458, 581, 580), (576, 343, 340, 412), (583, 582, 78, 82), (584, 583, 82, 85), (587, 586, 301, 302), (585, 587, 302, 303), (643, 601, 591, 602), (639, 607, 595, 608), (635, 613, 593, 614), (631, 619, 589, 599), (627, 610, 592, 617), (623, 600, 589, 619), (613, 621, 618, 593), (621, 623, 619, 618), (595, 607, 620, 612), (612, 620, 621, 613), (607, 606, 622, 620), (620, 622, 623, 621), (606, 591, 601, 622), (622, 601, 600, 623), (597, 625, 616, 588), (625, 627, 617, 616), (590, 605, 624, 596), (596, 624, 625, 597), (605, 604, 626, 624), (624, 626, 627, 625), (604, 594, 611, 626), (626, 611, 610, 627), (616, 629, 598, 588), (629, 631, 599, 598), (592, 615, 628, 617), (617, 628, 629, 616), (615, 614, 630, 628), (628, 630, 631, 629), (614, 593, 618, 630), (630, 618, 619, 631), (610, 633, 615, 592), (633, 635, 614, 615), (594, 609, 632, 611), (611, 632, 633, 610), (609, 608, 634, 632), (632, 634, 635, 633), (608, 595, 612, 634), (634, 612, 613, 635), (604, 637, 609, 594), (637, 639, 608, 609), (590, 603, 636, 605), (605, 636, 637, 604), (603, 602, 638, 636), (636, 638, 639, 637), (602, 591, 606, 638), (638, 606, 607, 639), (596, 641, 603, 590), (641, 643, 602, 603), (588, 598, 640, 597), (597, 640, 641, 596), (598, 599, 642, 640), (640, 642, 643, 641), (599, 589, 600, 642), (642, 600, 601, 643)])
me_cube.polygons.foreach_set('material_index', [0, 1, 1, 0, 0, 0, 0, 0, 0, 0, 0, 0, 0, 0, 0, 0, 0, 0, 0, 0, 0, 0, 0, 0, 0, 0, 0, 0, 0, 0, 0, 0, 0, 0, 0, 0, 0, 0, 6, 6, 0, 0, 6, 6, 6, 0, 0, 0, 0, 1, 1, 1, 6, 6, 6, 0, 3, 3, 3, 4, 4, 0, 1, 1, 0, 0, 0, 0, 0, 0, 0, 0, 0, 0, 0, 6, 0, 0, 0, 0, 6, 0, 0, 0, 0, 0, 0, 0, 0, 0, 0, 0, 0, 0, 4, 0, 0, 0, 0, 0, 0, 0, 0, 0, 0, 0, 6, 6, 0, 0, 1, 1, 1, 6, 6, 6, 6, 6, 0, 0, 0, 0, 3, 3, 3, 3, 4, 0, 0, 0, 0, 0, 0, 0, 1, 1, 0, 1, 0, 1, 0, 0, 0, 0, 0, 0, 0, 0, 0, 0, 0, 0, 0, 4, 0, 1, 1, 0, 0, 0, 0, 0, 0, 0, 5, 5, 0, 0, 0, 0, 0, 0, 0, 0, 0, 6, 6, 6, 6, 6, 0, 0, 0, 0, 0, 0, 0, 0, 0, 0, 0, 0, 0, 0, 0, 0, 0, 0, 0, 0, 0, 0, 0, 0, 0, 0, 0, 0, 0, 0, 0, 0, 0, 0, 0, 0, 0, 0, 0, 0, 0, 0, 0, 0, 0, 0, 0, 0, 0, 0, 0, 0, 0, 0, 1, 1, 0, 0, 0, 0, 0, 0, 0, 0, 0, 0, 0, 0, 1, 0, 1, 0, 0, 0, 0, 0, 0, 0, 0, 0, 0, 0, 0, 0, 0, 0, 0, 4, 0, 0, 0, 4, 0, 0, 0, 0, 0, 0, 0, 0, 0, 0, 0, 0, 0, 0, 0, 0, 0, 0, 0, 6, 0, 0, 6, 0, 6, 0, 6, 6, 6, 0, 0, 0, 6, 6, 0, 0, 0, 0, 0, 0, 0, 0, 0, 0, 0, 0, 0, 0, 4, 0, 1, 0, 0, 0, 1, 1, 1, 1, 1, 5, 5, 1, 1, 1, 1, 1, 6, 6, 6, 6, 3, 6, 6, 0, 6, 0, 3, 3, 0, 6, 6, 6, 6, 6, 6, 0, 6, 6, 6, 6, 6, 3, 3, 3, 0, 6, 0, 6, 0, 0, 6, 0, 6, 6, 6, 6, 6, 0, 0, 0, 0, 3, 3, 0, 0, 0, 0, 0, 3, 3, 3, 0, 3, 3, 3, 1, 3, 3, 1, 1, 1, 1, 1, 4, 4, 4, 4, 4, 4, 4, 4, 4, 4, 0, 0, 0, 0, 0, 0, 0, 1, 0, 1, 0, 0, 1, 0, 1, 0, 0, 0, 0, 0, 0, 0, 0, 0, 0, 0, 0, 4, 0, 0, 1, 1, 0, 0, 0, 0, 0, 0, 0, 0, 0, 0, 0, 0, 0, 0, 0, 0, 6, 6, 6, 6, 6, 0, 0, 0, 6, 6, 0, 0, 0, 0, 6, 0, 0, 6, 0, 0, 0, 0, 0, 0, 0, 0, 0, 0, 0, 0, 6, 6, 0, 0, 0, 0, 0, 0, 0, 0, 0, 0, 0, 0, 0, 0, 0, 0, 0, 0, 1, 1, 0, 0, 0, 0, 0, 0, 0, 0, 0, 1, 0, 0, 0, 0, 0, 0, 1, 0, 0, 0, 0, 0, 0, 0, 0, 0, 0, 0, 0, 0, 0, 0, 4, 0, 0, 0, 0, 0, 0, 0, 0, 0, 0, 0, 0, 0, 0, 0, 0, 0, 0, 0, 0, 6, 6, 6, 6, 0, 6, 0, 0, 0, 6, 6, 6, 6, 0, 0, 0, 0, 0, 0, 0, 0, 0, 0, 0, 0, 0, 0, 0, 0, 4, 0, 0, 0, 0, 1, 0, 0, 1, 1, 1, 1, 1, 5, 5, 1, 1, 1, 1, 1, 6, 6, 6, 6, 3, 6, 0, 6, 0, 3, 3, 0, 6, 6, 6, 6, 6, 0, 6, 6, 6, 6, 3, 3, 3, 0, 6, 0, 6, 0, 0, 0, 0, 6, 0, 6, 6, 6, 6, 6, 6, 0, 0, 6, 3, 0, 3, 0, 0, 0, 0, 3, 3, 0, 3, 3, 3, 3, 1, 3, 1, 1, 1, 1, 1, 4, 4, 4, 4, 4, 0, 4, 4, 4, 4, 0, 4, 0, 0, 5, 5, 1, 1, 1, 1, 1, 1, 1, 1, 1, 7, 1, 7, 1, 7, 1, 1, 1, 1, 1, 1, 1, 1, 1, 1, 0, 0, 1, 0, 1, 1, 1, 1, 1, 7, 1, 7, 1, 7, 1, 1, 1, 1, 1, 1, 1, 1, 1, 1, 1, 7, 1, 7, 1, 7])
me_cube.materials.append(mat_color_car2_lightblue)
me_cube.materials.append(mat_color_car2_frontlight)
me_cube.materials.append(mat_color_car2_licenseplate)
me_cube.materials.append(mat_color_car2_windows)
me_cube.materials.append(mat_color_car2_licenseplates)
me_cube.materials.append(mat_color_car2_backlights)
me_cube.materials.append(mat_color_car2_policeroof)
me_cube.materials.append(mat_police_lights_mid)
me_cube.use_remesh_preserve_volume = False
me_cube.use_remesh_preserve_attributes = False
me_cube.use_mirror_vertex_groups = False
me_cube.update()
me_cylinder_003 = bpy.data.meshes.new('Cylinder.003')
me_cylinder_003.from_pydata([(0.1719, 1.023, -1.0), (-0.1719, 1.023, 1.0), (0.8273, 0.5831, -1.0), (0.755, 0.7112, 1.0), (1.015, -0.1289, 1.0), (1.021, -0.07156, -1.0), (0.7333, -0.6977, -1.0), (0.6265, -0.8089, 1.0), (0.1289, -1.015, -1.0), (-0.02518, -1.012, 1.0), (-0.6265, -0.8089, -1.0), (-0.6711, -0.7723, 1.0), (-0.9558, -0.3083, -1.0), (-0.9973, 0.1727, -1.0), (-1.021, -0.07156, 1.0), (-0.8273, 0.5831, 1.0), (-0.6711, 0.7723, -1.0)], [], [(3, 2, 0), (7, 8, 6), (14, 13, 12), (15, 16, 13), (1, 0, 16), (1, 3, 0), (5, 2, 3, 4), (6, 5, 4, 7), (10, 8, 9, 11), (7, 9, 8), (12, 10, 11, 14), (14, 15, 13), (15, 1, 16), (11, 9, 7, 4, 3, 1, 15, 14), (8, 10, 12, 13, 16, 0, 2, 5, 6)])
me_cylinder_003.materials.append(mat_material_002)
me_cylinder_003.use_remesh_preserve_volume = False
me_cylinder_003.use_remesh_preserve_attributes = False
me_cylinder_003.use_mirror_vertex_groups = False
me_cylinder_003.update()
me_cylinder_002 = bpy.data.meshes.new('Cylinder.002')
me_cylinder_002.from_pydata([(0.1719, 1.023, -1.0), (-0.1719, 1.023, 1.0), (0.8273, 0.5831, -1.0), (0.755, 0.7112, 1.0), (1.015, -0.1289, 1.0), (1.021, -0.07156, -1.0), (0.7333, -0.6977, -1.0), (0.6265, -0.8089, 1.0), (0.1289, -1.015, -1.0), (-0.02518, -1.012, 1.0), (-0.6265, -0.8089, -1.0), (-0.6711, -0.7723, 1.0), (-0.9558, -0.3083, -1.0), (-0.9973, 0.1727, -1.0), (-1.021, -0.07156, 1.0), (-0.8273, 0.5831, 1.0), (-0.6711, 0.7723, -1.0)], [], [(3, 2, 0), (7, 8, 6), (14, 13, 12), (15, 16, 13), (1, 0, 16), (1, 3, 0), (5, 2, 3, 4), (6, 5, 4, 7), (10, 8, 9, 11), (7, 9, 8), (12, 10, 11, 14), (14, 15, 13), (15, 1, 16), (11, 9, 7, 4, 3, 1, 15, 14), (8, 10, 12, 13, 16, 0, 2, 5, 6)])
me_cylinder_002.materials.append(mat_material_003)
me_cylinder_002.use_remesh_preserve_volume = False
me_cylinder_002.use_remesh_preserve_attributes = False
me_cylinder_002.use_mirror_vertex_groups = False
me_cylinder_002.update()
me_cylinder_001 = bpy.data.meshes.new('Cylinder.001')
me_cylinder_001.from_pydata([(0.1719, 1.023, -1.0), (-0.1719, 1.023, 1.0), (0.8273, 0.5831, -1.0), (0.755, 0.7112, 1.0), (1.015, -0.1289, 1.0), (1.021, -0.07156, -1.0), (0.7333, -0.6977, -1.0), (0.6265, -0.8089, 1.0), (0.1289, -1.015, -1.0), (-0.02518, -1.012, 1.0), (-0.6265, -0.8089, -1.0), (-0.6711, -0.7723, 1.0), (-0.9558, -0.3083, -1.0), (-0.9973, 0.1727, -1.0), (-1.021, -0.07156, 1.0), (-0.8273, 0.5831, 1.0), (-0.6711, 0.7723, -1.0)], [], [(3, 2, 0), (7, 8, 6), (14, 13, 12), (15, 16, 13), (1, 0, 16), (1, 3, 0), (5, 2, 3, 4), (6, 5, 4, 7), (10, 8, 9, 11), (7, 9, 8), (12, 10, 11, 14), (14, 15, 13), (15, 1, 16), (11, 9, 7, 4, 3, 1, 15, 14), (8, 10, 12, 13, 16, 0, 2, 5, 6)])
me_cylinder_001.materials.append(mat_material)
me_cylinder_001.use_remesh_preserve_volume = False
me_cylinder_001.use_remesh_preserve_attributes = False
me_cylinder_001.use_mirror_vertex_groups = False
me_cylinder_001.update()
me_cylinder = bpy.data.meshes.new('Cylinder')
me_cylinder.from_pydata([(0.1719, 1.023, -1.0), (-0.1719, 1.023, 1.0), (0.8273, 0.5831, -1.0), (0.755, 0.7112, 1.0), (1.015, -0.1289, 1.0), (1.021, -0.07156, -1.0), (0.7333, -0.6977, -1.0), (0.6265, -0.8089, 1.0), (0.1289, -1.015, -1.0), (-0.02518, -1.012, 1.0), (-0.6265, -0.8089, -1.0), (-0.6711, -0.7723, 1.0), (-0.9558, -0.3083, -1.0), (-0.9973, 0.1727, -1.0), (-1.021, -0.07156, 1.0), (-0.8273, 0.5831, 1.0), (-0.6711, 0.7723, -1.0)], [], [(3, 2, 0), (3, 5, 2), (4, 6, 5), (7, 8, 6), (9, 10, 8), (11, 12, 10), (14, 13, 12), (15, 16, 13), (15, 11, 4), (1, 0, 16), (5, 8, 12), (1, 3, 0), (3, 4, 5), (4, 7, 6), (7, 9, 8), (9, 11, 10), (11, 14, 12), (14, 15, 13), (15, 1, 16), (1, 15, 3), (11, 9, 4), (9, 7, 4), (15, 14, 11), (3, 15, 4), (2, 5, 0), (8, 10, 12), (12, 13, 0), (13, 16, 0), (5, 6, 8), (0, 5, 12)])
me_cylinder.materials.append(mat_material_001)
me_cylinder.use_remesh_preserve_volume = False
me_cylinder.use_remesh_preserve_attributes = False
me_cylinder.use_mirror_vertex_groups = False
me_cylinder.update()

# ---- objects
ob_cube = bpy.data.objects.new('Cube', me_cube)
ob_tire_frontright = bpy.data.objects.new('tire_frontright', me_cylinder_003)
ob_tire_backright = bpy.data.objects.new('tire_backright', me_cylinder_002)
ob_tire_backleft = bpy.data.objects.new('tire_backleft', me_cylinder_001)
ob_tire_frontleft = bpy.data.objects.new('tire_frontleft', me_cylinder)
ob_lamp = bpy.data.objects.new('Lamp', light_lamp)
ob_camera = bpy.data.objects.new('Camera', cam_camera)

# ---- transforms, parenting, visibility, modifiers, constraints
ob_cube.location = (0.001848, 0.0, 0.0)
ob_cube.lock_rotations_4d = False
ob_cube.empty_display_type = 'ARROWS'
ob_cube.lineart.crease_threshold = 0.0
ob_tire_frontright.parent = ob_cube
ob_tire_frontright.matrix_parent_inverse = Matrix(((1.0, 0.0, 0.0, -0.001848), (0.0, 1.0, 0.0, 0.0), (0.0, 0.0, 1.0, 0.0), (0.0, 0.0, 0.0, 1.0)))
ob_tire_frontright.location = (2.683, -1.366, 0.175)
ob_tire_frontright.rotation_euler = (1.571, -0.0, 0.0)
ob_tire_frontright.scale = (0.5843, 0.5843, 0.1627)
ob_tire_frontright.lineart.crease_threshold = 0.0
ob_tire_backright.parent = ob_cube
ob_tire_backright.matrix_parent_inverse = Matrix(((1.0, 0.0, 0.0, -0.001848), (0.0, 1.0, 0.0, 0.0), (0.0, 0.0, 1.0, 0.0), (0.0, 0.0, 0.0, 1.0)))
ob_tire_backright.location = (-2.391, -1.424, 0.175)
ob_tire_backright.rotation_euler = (1.571, -0.0, 0.0)
ob_tire_backright.scale = (0.5843, 0.5843, 0.1627)
ob_tire_backright.lineart.crease_threshold = 0.0
ob_tire_backleft.parent = ob_cube
ob_tire_backleft.matrix_parent_inverse = Matrix(((1.0, 0.0, 0.0, -0.001848), (0.0, 1.0, 0.0, 0.0), (0.0, 0.0, 1.0, 0.0), (0.0, 0.0, 0.0, 1.0)))
ob_tire_backleft.location = (-2.391, 1.408, 0.175)
ob_tire_backleft.rotation_euler = (1.571, -0.0, 0.0)
ob_tire_backleft.scale = (0.5843, 0.5843, 0.1627)
ob_tire_backleft.lineart.crease_threshold = 0.0
ob_tire_frontleft.parent = ob_cube
ob_tire_frontleft.matrix_parent_inverse = Matrix(((1.0, 0.0, 0.0, -0.001848), (0.0, 1.0, 0.0, 0.0), (0.0, 0.0, 1.0, 0.0), (0.0, 0.0, 0.0, 1.0)))
ob_tire_frontleft.location = (2.635, 1.378, 0.175)
ob_tire_frontleft.rotation_euler = (1.571, -0.0, 0.0)
ob_tire_frontleft.scale = (0.5843, 0.5843, 0.1627)
ob_tire_frontleft.lineart.crease_threshold = 0.0
_m = ob_tire_frontleft.modifiers.new('Decimate', 'DECIMATE')
ob_lamp.location = (0.0, 0.0, 0.0)
ob_lamp.rotation_euler = (0.6503, 0.05522, 1.866)
ob_lamp.lock_rotations_4d = False
ob_lamp.empty_display_type = 'ARROWS'
ob_lamp.color = (0.0, 0.0, 0.0, 0.0)
ob_lamp.lineart.crease_threshold = 0.0
ob_camera.location = (7.481, -6.508, 5.344)
ob_camera.rotation_euler = (1.109, 0.0, 0.8149)
ob_camera.lock_rotations_4d = False
ob_camera.empty_display_type = 'ARROWS'
ob_camera.color = (0.0, 0.0, 0.0, 0.0)
ob_camera.display_type = 'WIRE'
ob_camera.lineart.crease_threshold = 0.0

# ---- collection membership
col_collection_1.objects.link(ob_cube)
col_collection_1.objects.link(ob_tire_frontright)
col_collection_1.objects.link(ob_tire_backright)
col_collection_1.objects.link(ob_tire_backleft)
col_collection_1.objects.link(ob_tire_frontleft)
col_collection_1.objects.link(ob_lamp)
col_collection_1.objects.link(ob_camera)

# ---- scene / render settings (as saved in the file)
scene.camera = ob_camera
scene.frame_start = 1; scene.frame_end = 75; scene.frame_set(74)
scene.render.engine = 'BLENDER_EEVEE_NEXT'
scene.render.resolution_percentage = 50
scene.render.dither_intensity = 0.0
scene.cycles.use_denoising = False
scene.cycles.samples = 128
scene.cycles.sampling_pattern = 'TABULATED_SOBOL'
scene.cycles.use_adaptive_sampling = False
scene.cycles.use_light_tree = False
scene.cycles.blur_glossy = 0.0
scene.cycles.sample_clamp_indirect = 0.0
scene.view_settings.view_transform = 'Standard'
bpy.context.view_layer.update()

